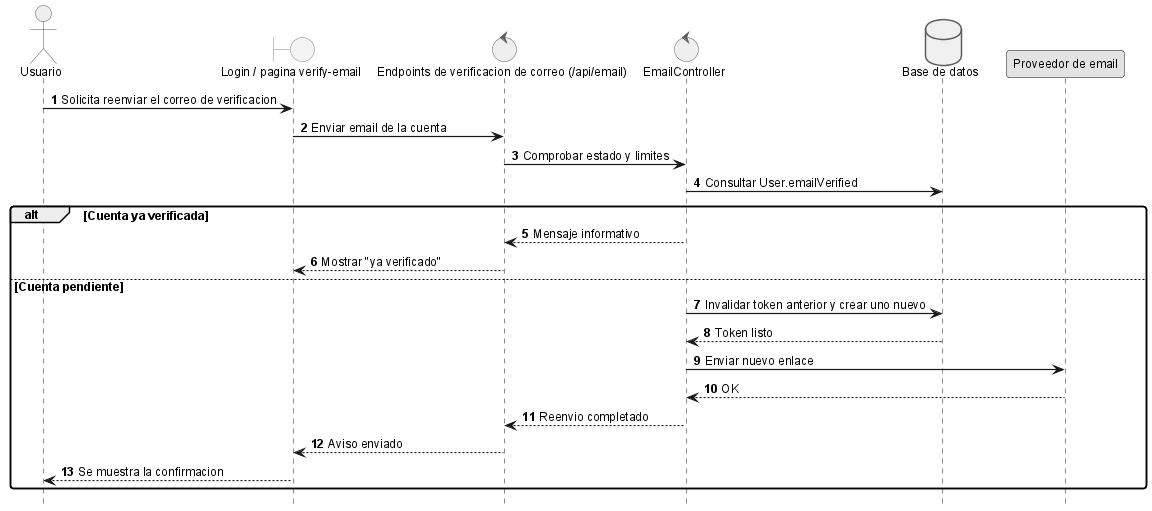

The diagram above was rendered by PlantUML. Its source (embedded in the PNG):
@startuml
!include _sequence-style.puml
actor Usuario as user
boundary "Login / pagina verify-email" as ui
control "Endpoints de verificacion de correo (/api/email)" as api
control "EmailController" as srv
database "Base de datos" as db
participant "Proveedor de email" as email

user -> ui: Solicita reenviar el correo de verificacion
ui -> api: Enviar email de la cuenta
api -> srv: Comprobar estado y limites
srv -> db: Consultar User.emailVerified
alt Cuenta ya verificada
	srv --> api: Mensaje informativo
	api --> ui: Mostrar "ya verificado"
else Cuenta pendiente
	srv -> db: Invalidar token anterior y crear uno nuevo
	db --> srv: Token listo
	srv -> email: Enviar nuevo enlace
	email --> srv: OK
	srv --> api: Reenvio completado
	api --> ui: Aviso enviado
	ui --> user: Se muestra la confirmacion
end
@enduml